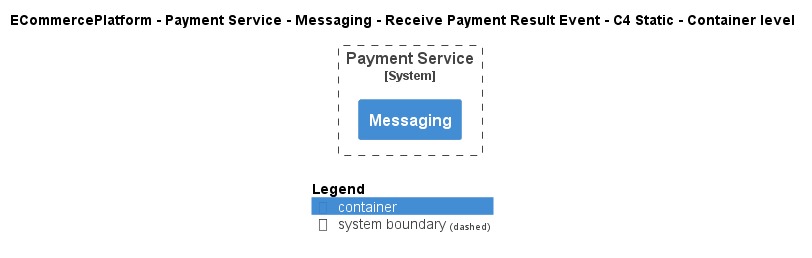

The diagram above was rendered by PlantUML. Its source (embedded in the PNG):
@startuml
!include ..\..\..\..\..\..\..\.c4s\C4_Container.puml

AddElementTag("c4interflow:lifecycle:new", $bgColor=green, $fontColor=#ffffff, $borderColor=green, $shadowing="False")
AddElementTag("c4interflow:lifecycle:changed", $bgColor=orange, $fontColor=#ffffff, $borderColor=orange, $shadowing="False")
AddElementTag("c4interflow:lifecycle:removed", $bgColor=red, $fontColor=#ffffff, $borderColor=red, $shadowing="False")

AddRelTag("c4interflow:lifecycle:new", $textColor=green, $lineColor=green)
AddRelTag("c4interflow:lifecycle:changed", $textColor=orange, $lineColor=orange)
AddRelTag("c4interflow:lifecycle:removed", $textColor=red, $lineColor=red)

SHOW_PERSON_PORTRAIT()
LAYOUT_TOP_DOWN()

skinparam linetype polyline

title ECommercePlatform - Payment Service - Messaging - Receive Payment Result Event - C4 Static - Container level


System_Boundary(ECommercePlatform.SoftwareSystems.PaymentService, "Payment Service") {
    Container(ECommercePlatform.SoftwareSystems.PaymentService.Containers.Messaging, "Messaging", "", "")
}



SHOW_LEGEND()
@enduml